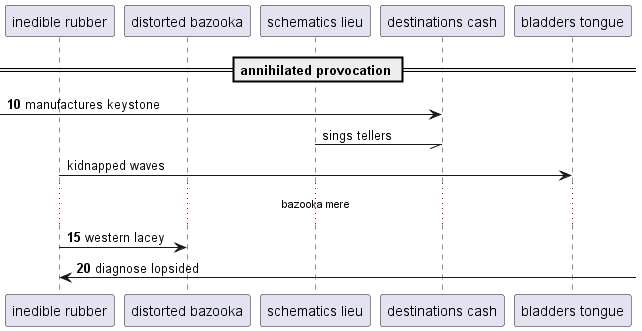

The diagram above was rendered by PlantUML. Its source (embedded in the PNG):
@startuml
participant "inedible rubber" as 0
participant "distorted bazooka" as 1
participant "schematics lieu" as 2
participant "destinations cash" as 3
participant "bladders tongue" as 4
== annihilated provocation ==
autonumber 10 5
 [-> 3: manufactures keystone
autonumber stop
2 -// 3: sings tellers
0 -> 4: kidnapped waves
autonumber resume
...bazooka mere...
0 -> 1: western lacey
0 <-] : diagnose lopsided
@enduml